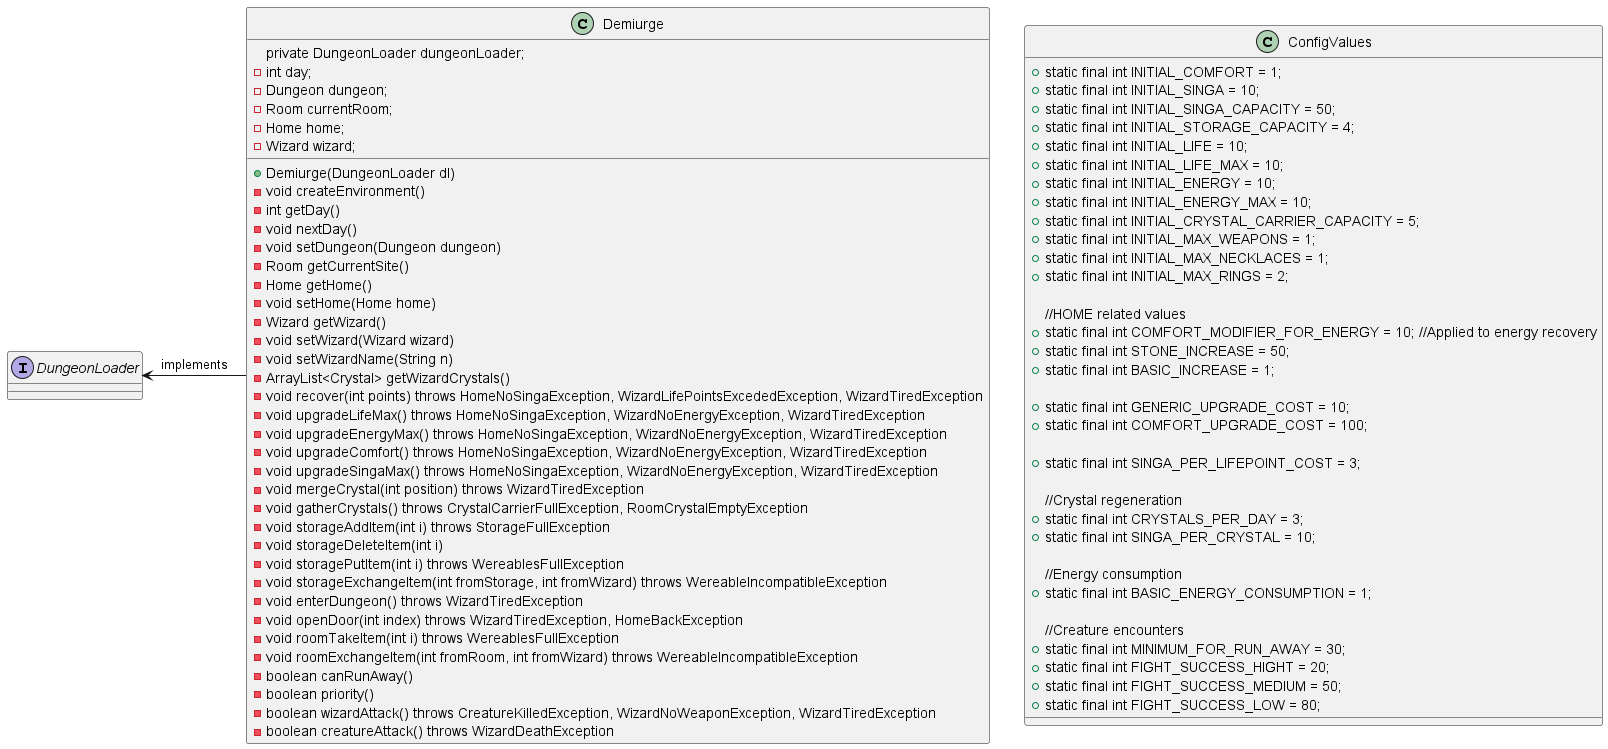

The diagram above was rendered by PlantUML. Its source (embedded in the PNG):
@startuml
class ConfigValues{
+ static final int INITIAL_COMFORT = 1;
    + static final int INITIAL_SINGA = 10;
    + static final int INITIAL_SINGA_CAPACITY = 50;
    + static final int INITIAL_STORAGE_CAPACITY = 4;
    + static final int INITIAL_LIFE = 10;
    + static final int INITIAL_LIFE_MAX = 10;
    + static final int INITIAL_ENERGY = 10;
    + static final int INITIAL_ENERGY_MAX = 10;
    + static final int INITIAL_CRYSTAL_CARRIER_CAPACITY = 5;
    + static final int INITIAL_MAX_WEAPONS = 1;
    + static final int INITIAL_MAX_NECKLACES = 1;
    + static final int INITIAL_MAX_RINGS = 2;

    //HOME related values
    + static final int COMFORT_MODIFIER_FOR_ENERGY = 10; //Applied to energy recovery
    + static final int STONE_INCREASE = 50;
    + static final int BASIC_INCREASE = 1;

    + static final int GENERIC_UPGRADE_COST = 10;
    + static final int COMFORT_UPGRADE_COST = 100;

    + static final int SINGA_PER_LIFEPOINT_COST = 3;

    //Crystal regeneration
    + static final int CRYSTALS_PER_DAY = 3;
    + static final int SINGA_PER_CRYSTAL = 10;

    //Energy consumption
    + static final int BASIC_ENERGY_CONSUMPTION = 1;

    //Creature encounters
    + static final int MINIMUM_FOR_RUN_AWAY = 30;
    + static final int FIGHT_SUCCESS_HIGHT = 20;
    + static final int FIGHT_SUCCESS_MEDIUM = 50;
    + static final int FIGHT_SUCCESS_LOW = 80;
}

class Demiurge{
private DungeonLoader dungeonLoader;
    - int day;
    - Dungeon dungeon;
    - Room currentRoom;
    - Home home;
    - Wizard wizard;
    + Demiurge(DungeonLoader dl)
    -void createEnvironment()
    -int getDay()
    -void nextDay()
    -void setDungeon(Dungeon dungeon)
    -Room getCurrentSite()
    -Home getHome()
    -void setHome(Home home)
    -Wizard getWizard()
    -void setWizard(Wizard wizard)
    -void setWizardName(String n)
    -ArrayList<Crystal> getWizardCrystals()
    -void recover(int points) throws HomeNoSingaException, WizardLifePointsExcededException, WizardTiredException
    -void upgradeLifeMax() throws HomeNoSingaException, WizardNoEnergyException, WizardTiredException
    -void upgradeEnergyMax() throws HomeNoSingaException, WizardNoEnergyException, WizardTiredException
    -void upgradeComfort() throws HomeNoSingaException, WizardNoEnergyException, WizardTiredException
    -void upgradeSingaMax() throws HomeNoSingaException, WizardNoEnergyException, WizardTiredException
    -void mergeCrystal(int position) throws WizardTiredException
    -void gatherCrystals() throws CrystalCarrierFullException, RoomCrystalEmptyException
    -void storageAddItem(int i) throws StorageFullException
    -void storageDeleteItem(int i)
    -void storagePutItem(int i) throws WereablesFullException
    -void storageExchangeItem(int fromStorage, int fromWizard) throws WereableIncompatibleException
    -void enterDungeon() throws WizardTiredException
    -void openDoor(int index) throws WizardTiredException, HomeBackException
    -void roomTakeItem(int i) throws WereablesFullException
    -void roomExchangeItem(int fromRoom, int fromWizard) throws WereableIncompatibleException
    -boolean canRunAway()
    -boolean priority()
    -boolean wizardAttack() throws CreatureKilledException, WizardNoWeaponException, WizardTiredException
    -boolean creatureAttack() throws WizardDeathException
}

interface DungeonLoader

DungeonLoader <- Demiurge: implements

@enduml